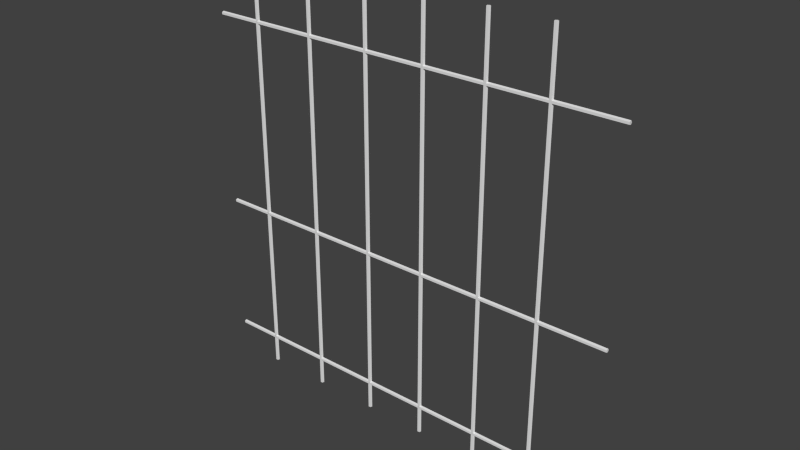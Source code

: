 # Source: jailwall.blend  (saved by Blender 2.72.0; exported with 4.5.12 LTS)
import bpy
from mathutils import Matrix  # noqa: F401  (used for matrix-valued properties, if any)

bpy.ops.wm.read_factory_settings(use_empty=True)
scene = bpy.context.scene
scene.name = 'Scene'

# ---- collections
col_collection_1 = bpy.data.collections.new('Collection 1'); scene.collection.children.link(col_collection_1)

# ---- world
world_world = bpy.data.worlds.new('World'); scene.world = world_world
world_world.color = (0.05088, 0.05088, 0.05088)
world_world.use_sun_shadow = False
world_world.sun_shadow_jitter_overblur = 0.0
world_world.cycles.sampling_method = 'MANUAL'
world_world.cycles.sample_map_resolution = 256

# ---- meshes
me_cylinder_008 = bpy.data.meshes.new('Cylinder.008')
me_cylinder_008.from_pydata([(0.0, 1.0, -1.0), (0.0, 1.0, 227.9), (0.9511, 0.309, -1.0), (0.9511, 0.309, 227.9), (0.5878, -0.809, -1.0), (0.5878, -0.809, 227.9), (-0.5878, -0.809, -1.0), (-0.5878, -0.809, 227.9), (-0.9511, 0.309, -1.0), (-0.9511, 0.309, 227.9)], [], [(0, 1, 3, 2), (2, 3, 5, 4), (4, 5, 7, 6), (3, 1, 9, 7, 5), (8, 9, 1, 0), (6, 7, 9, 8), (0, 2, 4, 6, 8)])
me_cylinder_008.use_remesh_preserve_volume = False
me_cylinder_008.use_remesh_preserve_attributes = False
me_cylinder_008.use_mirror_vertex_groups = False
me_cylinder_008.update()
me_cylinder_007 = bpy.data.meshes.new('Cylinder.007')
me_cylinder_007.from_pydata([(0.0, 1.0, -1.0), (0.0, 1.0, 227.9), (0.9511, 0.309, -1.0), (0.9511, 0.309, 227.9), (0.5878, -0.809, -1.0), (0.5878, -0.809, 227.9), (-0.5878, -0.809, -1.0), (-0.5878, -0.809, 227.9), (-0.9511, 0.309, -1.0), (-0.9511, 0.309, 227.9)], [], [(0, 1, 3, 2), (2, 3, 5, 4), (4, 5, 7, 6), (3, 1, 9, 7, 5), (8, 9, 1, 0), (6, 7, 9, 8), (0, 2, 4, 6, 8)])
me_cylinder_007.use_remesh_preserve_volume = False
me_cylinder_007.use_remesh_preserve_attributes = False
me_cylinder_007.use_mirror_vertex_groups = False
me_cylinder_007.update()
me_cylinder_006 = bpy.data.meshes.new('Cylinder.006')
me_cylinder_006.from_pydata([(0.0, 1.0, -1.0), (0.0, 1.0, 227.9), (0.9511, 0.309, -1.0), (0.9511, 0.309, 227.9), (0.5878, -0.809, -1.0), (0.5878, -0.809, 227.9), (-0.5878, -0.809, -1.0), (-0.5878, -0.809, 227.9), (-0.9511, 0.309, -1.0), (-0.9511, 0.309, 227.9)], [], [(0, 1, 3, 2), (2, 3, 5, 4), (4, 5, 7, 6), (3, 1, 9, 7, 5), (8, 9, 1, 0), (6, 7, 9, 8), (0, 2, 4, 6, 8)])
me_cylinder_006.use_remesh_preserve_volume = False
me_cylinder_006.use_remesh_preserve_attributes = False
me_cylinder_006.use_mirror_vertex_groups = False
me_cylinder_006.update()
me_cylinder_005 = bpy.data.meshes.new('Cylinder.005')
me_cylinder_005.from_pydata([(0.0, 1.0, -1.0), (0.0, 1.0, 227.9), (0.9511, 0.309, -1.0), (0.9511, 0.309, 227.9), (0.5878, -0.809, -1.0), (0.5878, -0.809, 227.9), (-0.5878, -0.809, -1.0), (-0.5878, -0.809, 227.9), (-0.9511, 0.309, -1.0), (-0.9511, 0.309, 227.9)], [], [(0, 1, 3, 2), (2, 3, 5, 4), (4, 5, 7, 6), (3, 1, 9, 7, 5), (8, 9, 1, 0), (6, 7, 9, 8), (0, 2, 4, 6, 8)])
me_cylinder_005.use_remesh_preserve_volume = False
me_cylinder_005.use_remesh_preserve_attributes = False
me_cylinder_005.use_mirror_vertex_groups = False
me_cylinder_005.update()
me_cylinder_004 = bpy.data.meshes.new('Cylinder.004')
me_cylinder_004.from_pydata([(0.0, 1.0, -1.0), (0.0, 1.0, 227.9), (0.9511, 0.309, -1.0), (0.9511, 0.309, 227.9), (0.5878, -0.809, -1.0), (0.5878, -0.809, 227.9), (-0.5878, -0.809, -1.0), (-0.5878, -0.809, 227.9), (-0.9511, 0.309, -1.0), (-0.9511, 0.309, 227.9)], [], [(0, 1, 3, 2), (2, 3, 5, 4), (4, 5, 7, 6), (3, 1, 9, 7, 5), (8, 9, 1, 0), (6, 7, 9, 8), (0, 2, 4, 6, 8)])
me_cylinder_004.use_remesh_preserve_volume = False
me_cylinder_004.use_remesh_preserve_attributes = False
me_cylinder_004.use_mirror_vertex_groups = False
me_cylinder_004.update()
me_cylinder_003 = bpy.data.meshes.new('Cylinder.003')
me_cylinder_003.from_pydata([(0.0, 1.0, -1.0), (0.0, 1.0, 227.9), (0.9511, 0.309, -1.0), (0.9511, 0.309, 227.9), (0.5878, -0.809, -1.0), (0.5878, -0.809, 227.9), (-0.5878, -0.809, -1.0), (-0.5878, -0.809, 227.9), (-0.9511, 0.309, -1.0), (-0.9511, 0.309, 227.9)], [], [(0, 1, 3, 2), (2, 3, 5, 4), (4, 5, 7, 6), (3, 1, 9, 7, 5), (8, 9, 1, 0), (6, 7, 9, 8), (0, 2, 4, 6, 8)])
me_cylinder_003.use_remesh_preserve_volume = False
me_cylinder_003.use_remesh_preserve_attributes = False
me_cylinder_003.use_mirror_vertex_groups = False
me_cylinder_003.update()
me_cylinder_002 = bpy.data.meshes.new('Cylinder.002')
me_cylinder_002.from_pydata([(0.0, 1.0, -1.0), (0.0, 1.0, 227.9), (0.9511, 0.309, -1.0), (0.9511, 0.309, 227.9), (0.5878, -0.809, -1.0), (0.5878, -0.809, 227.9), (-0.5878, -0.809, -1.0), (-0.5878, -0.809, 227.9), (-0.9511, 0.309, -1.0), (-0.9511, 0.309, 227.9)], [], [(0, 1, 3, 2), (2, 3, 5, 4), (4, 5, 7, 6), (3, 1, 9, 7, 5), (8, 9, 1, 0), (6, 7, 9, 8), (0, 2, 4, 6, 8)])
me_cylinder_002.use_remesh_preserve_volume = False
me_cylinder_002.use_remesh_preserve_attributes = False
me_cylinder_002.use_mirror_vertex_groups = False
me_cylinder_002.update()
me_cylinder_001 = bpy.data.meshes.new('Cylinder.001')
me_cylinder_001.from_pydata([(0.0, 1.0, -1.0), (0.0, 1.0, 227.9), (0.9511, 0.309, -1.0), (0.9511, 0.309, 227.9), (0.5878, -0.809, -1.0), (0.5878, -0.809, 227.9), (-0.5878, -0.809, -1.0), (-0.5878, -0.809, 227.9), (-0.9511, 0.309, -1.0), (-0.9511, 0.309, 227.9)], [], [(0, 1, 3, 2), (2, 3, 5, 4), (4, 5, 7, 6), (3, 1, 9, 7, 5), (8, 9, 1, 0), (6, 7, 9, 8), (0, 2, 4, 6, 8)])
me_cylinder_001.use_remesh_preserve_volume = False
me_cylinder_001.use_remesh_preserve_attributes = False
me_cylinder_001.use_mirror_vertex_groups = False
me_cylinder_001.update()
me_cylinder = bpy.data.meshes.new('Cylinder')
me_cylinder.from_pydata([(0.0, 1.0, -1.0), (0.0, 1.0, 227.9), (0.9511, 0.309, -1.0), (0.9511, 0.309, 227.9), (0.5878, -0.809, -1.0), (0.5878, -0.809, 227.9), (-0.5878, -0.809, -1.0), (-0.5878, -0.809, 227.9), (-0.9511, 0.309, -1.0), (-0.9511, 0.309, 227.9)], [], [(0, 1, 3, 2), (2, 3, 5, 4), (4, 5, 7, 6), (3, 1, 9, 7, 5), (8, 9, 1, 0), (6, 7, 9, 8), (0, 2, 4, 6, 8)])
me_cylinder.use_remesh_preserve_volume = False
me_cylinder.use_remesh_preserve_attributes = False
me_cylinder.use_mirror_vertex_groups = False
me_cylinder.update()

# ---- objects
ob_cylinder_008 = bpy.data.objects.new('Cylinder.008', me_cylinder_008)
ob_cylinder_007 = bpy.data.objects.new('Cylinder.007', me_cylinder_007)
ob_cylinder_006 = bpy.data.objects.new('Cylinder.006', me_cylinder_006)
ob_cylinder_005 = bpy.data.objects.new('Cylinder.005', me_cylinder_005)
ob_cylinder_004 = bpy.data.objects.new('Cylinder.004', me_cylinder_004)
ob_cylinder_003 = bpy.data.objects.new('Cylinder.003', me_cylinder_003)
ob_cylinder_002 = bpy.data.objects.new('Cylinder.002', me_cylinder_002)
ob_cylinder_001 = bpy.data.objects.new('Cylinder.001', me_cylinder_001)
ob_cylinder = bpy.data.objects.new('Cylinder', me_cylinder)

# ---- transforms, parenting, visibility, modifiers, constraints
ob_cylinder_008.location = (1.836, 0.6025, 0.02362)
ob_cylinder_008.scale = (0.02185, 0.02185, 0.02185)
ob_cylinder_008.lineart.crease_threshold = 0.0
ob_cylinder_007.location = (1.132, 0.6025, 0.02362)
ob_cylinder_007.scale = (0.02185, 0.02185, 0.02185)
ob_cylinder_007.lineart.crease_threshold = 0.0
ob_cylinder_006.location = (0.3992, 0.6025, 0.02362)
ob_cylinder_006.scale = (0.02185, 0.02185, 0.02185)
ob_cylinder_006.lineart.crease_threshold = 0.0
ob_cylinder_005.location = (-0.3266, 0.6025, 0.02362)
ob_cylinder_005.scale = (0.02185, 0.02185, 0.02185)
ob_cylinder_005.lineart.crease_threshold = 0.0
ob_cylinder_004.location = (-1.088, 0.6025, 0.02362)
ob_cylinder_004.scale = (0.02185, 0.02185, 0.02185)
ob_cylinder_004.lineart.crease_threshold = 0.0
ob_cylinder_003.location = (-2.362, 0.6025, 4.279)
ob_cylinder_003.rotation_euler = (-1.344e-07, 1.571, 0.0)
ob_cylinder_003.scale = (0.02185, 0.02185, 0.02185)
ob_cylinder_003.lineart.crease_threshold = 0.0
ob_cylinder_002.location = (-2.362, 0.6025, 2.016)
ob_cylinder_002.rotation_euler = (-1.344e-07, 1.571, 0.0)
ob_cylinder_002.scale = (0.02185, 0.02185, 0.02185)
ob_cylinder_002.lineart.crease_threshold = 0.0
ob_cylinder_001.location = (-2.362, 0.6025, 0.3367)
ob_cylinder_001.rotation_euler = (-1.344e-07, 1.571, 0.0)
ob_cylinder_001.scale = (0.02185, 0.02185, 0.02185)
ob_cylinder_001.lineart.crease_threshold = 0.0
ob_cylinder.location = (-1.842, 0.6025, 0.02362)
ob_cylinder.scale = (0.02185, 0.02185, 0.02185)
ob_cylinder.lineart.crease_threshold = 0.0

# ---- collection membership
col_collection_1.objects.link(ob_cylinder_008)
col_collection_1.objects.link(ob_cylinder_007)
col_collection_1.objects.link(ob_cylinder_006)
col_collection_1.objects.link(ob_cylinder_005)
col_collection_1.objects.link(ob_cylinder_004)
col_collection_1.objects.link(ob_cylinder_003)
col_collection_1.objects.link(ob_cylinder_002)
col_collection_1.objects.link(ob_cylinder_001)
col_collection_1.objects.link(ob_cylinder)

# ---- scene / render settings (as saved in the file)
scene.frame_start = 1; scene.frame_end = 250; scene.frame_set(0)
scene.render.engine = 'BLENDER_EEVEE_NEXT'
scene.render.resolution_percentage = 50
scene.render.dither_intensity = 0.0
scene.cycles.use_denoising = False
scene.cycles.samples = 10
scene.cycles.sampling_pattern = 'TABULATED_SOBOL'
scene.cycles.light_sampling_threshold = 0.0
scene.cycles.use_adaptive_sampling = False
scene.cycles.use_light_tree = False
scene.cycles.blur_glossy = 0.0
scene.cycles.pixel_filter_type = 'GAUSSIAN'
scene.cycles.sample_clamp_indirect = 0.0
scene.view_settings.view_transform = 'Standard'
bpy.context.view_layer.update()

# ---- added for rendering (the .blend has no active camera and no usable light): camera, sun
cam_auto = bpy.data.cameras.new('AutoCamera')
cam_auto.lens = 50.0
cam_auto.sensor_width = 36.0
cam_auto.clip_end = 1000.0
ob_auto_camera = bpy.data.objects.new('AutoCamera', cam_auto)
scene.collection.objects.link(ob_auto_camera)
ob_auto_camera.location = (6.65909, -7.24639, 7.73579)
ob_auto_camera.rotation_euler = (1.09748, -7.21219e-08, 0.694738)
scene.camera = ob_auto_camera
light_auto_sun = bpy.data.lights.new('AutoSun', 'SUN')
light_auto_sun.energy = 3.0
light_auto_sun.angle = 0.0523599
ob_auto_sun = bpy.data.objects.new('AutoSun', light_auto_sun)
scene.collection.objects.link(ob_auto_sun)
ob_auto_sun.rotation_euler = (0.872665, 0.174533, 0.523599)
bpy.context.view_layer.update()
